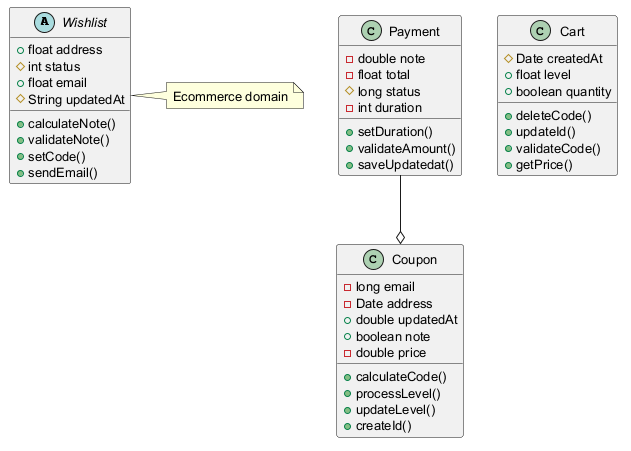

The diagram above was rendered by PlantUML. Its source (embedded in the PNG):
@startuml
skinparam defaultFontSize 13
abstract class Wishlist {
  +float address
  #int status
  +float email
  #String updatedAt
  +calculateNote()
  +validateNote()
  +setCode()
  +sendEmail()
}
class Payment {
  -double note
  -float total
  #long status
  -int duration
  +setDuration()
  +validateAmount()
  +saveUpdatedat()
}
class Cart {
  #Date createdAt
  +float level
  +boolean quantity
  +deleteCode()
  +updateId()
  +validateCode()
  +getPrice()
}
class Coupon {
  -long email
  -Date address
  +double updatedAt
  +boolean note
  -double price
  +calculateCode()
  +processLevel()
  +updateLevel()
  +createId()
}
Payment --o Coupon
note right of Wishlist : Ecommerce domain
@enduml